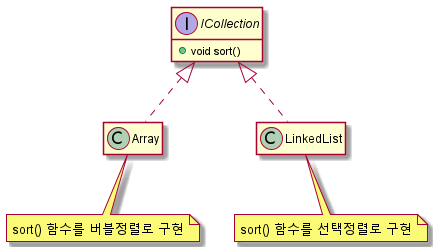

The diagram above was rendered by PlantUML. Its source (embedded in the PNG):
@startuml
'https://plantuml.com/class-diagram

allowmixing

hide empty methods
hide empty fields

interface ICollection {
    + void sort()
}

class Array
note bottom: sort() 함수를 버블정렬로 구현

class LinkedList
note bottom: sort() 함수를 선택정렬로 구현

Array .u.|> ICollection
LinkedList .u.|> ICollection



@enduml